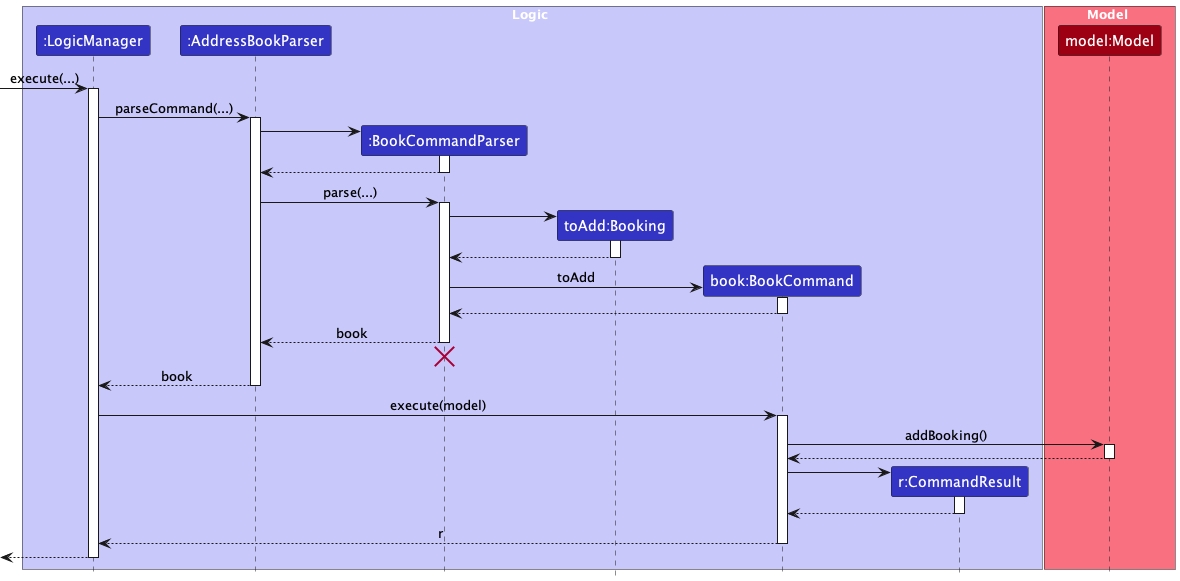

The diagram above was rendered by PlantUML. Its source (embedded in the PNG):
@startuml
!include style.puml
skinparam ArrowFontStyle plain

box Logic LOGIC_COLOR_T1
participant ":LogicManager" as LogicManager LOGIC_COLOR
participant ":AddressBookParser" as AddressBookParser LOGIC_COLOR
participant ":BookCommandParser" as BookCommandParser LOGIC_COLOR
participant "toAdd:Booking" as Booking LOGIC_COLOR
participant "book:BookCommand" as BookCommand LOGIC_COLOR
participant "r:CommandResult" as CommandResult LOGIC_COLOR
end box

box Model MODEL_COLOR_T1
participant "model:Model" as Model MODEL_COLOR
end box

[-> LogicManager : execute(...)
activate LogicManager

LogicManager -> AddressBookParser : parseCommand(...)
activate AddressBookParser

create BookCommandParser
AddressBookParser -> BookCommandParser
activate BookCommandParser

BookCommandParser --> AddressBookParser
deactivate BookCommandParser

AddressBookParser -> BookCommandParser : parse(...)
activate BookCommandParser

create Booking
BookCommandParser -> Booking
activate Booking

Booking --> BookCommandParser :
deactivate Booking

create BookCommand
BookCommandParser -> BookCommand : toAdd
activate BookCommand

BookCommand --> BookCommandParser :
deactivate BookCommand

BookCommandParser --> AddressBookParser : book
deactivate BookCommandParser
'Hidden arrow to position the destroy marker below the end of the activation bar.
BookCommandParser -[hidden]-> AddressBookParser
destroy BookCommandParser

AddressBookParser --> LogicManager : book
deactivate AddressBookParser

LogicManager -> BookCommand : execute(model)
activate BookCommand

BookCommand -> Model : addBooking()
activate Model

Model --> BookCommand
deactivate Model

create CommandResult
BookCommand -> CommandResult
activate CommandResult

CommandResult --> BookCommand
deactivate CommandResult

BookCommand --> LogicManager : r
deactivate BookCommand

[<--LogicManager
deactivate LogicManager
@enduml